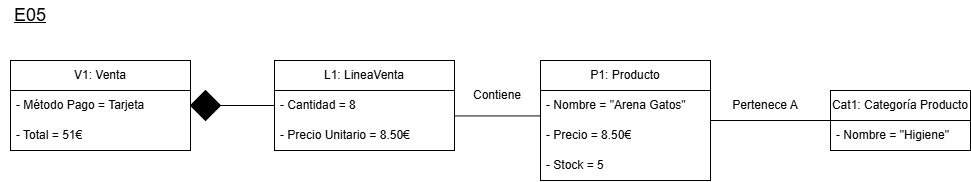

The diagram above was exported from draw.io. Its source (the exported page's mxGraphModel, read from the mxfile embedded in the PNG):
<mxGraphModel dx="288" dy="390" grid="1" gridSize="10" guides="1" tooltips="1" connect="1" arrows="1" fold="1" page="1" pageScale="1" pageWidth="827" pageHeight="1169" math="0" shadow="0">
  <root>
    <mxCell id="0" />
    <mxCell id="1" parent="0" />
    <mxCell id="tYDVdBEI4uegRsoSJqG4-46" parent="1" style="text;html=1;whiteSpace=wrap;strokeColor=none;fillColor=none;align=center;verticalAlign=middle;rounded=0;" value="&lt;u&gt;&lt;font style=&quot;font-size: 18px;&quot;&gt;E05&lt;/font&gt;&lt;/u&gt;" vertex="1">
      <mxGeometry height="30" width="60" x="50" y="40" as="geometry" />
    </mxCell>
    <mxCell id="tYDVdBEI4uegRsoSJqG4-70" parent="1" style="swimlane;fontStyle=0;childLayout=stackLayout;horizontal=1;startSize=30;horizontalStack=0;resizeParent=1;resizeParentMax=0;resizeLast=0;collapsible=1;marginBottom=0;whiteSpace=wrap;html=1;" value="V1: Venta" vertex="1">
      <mxGeometry height="90" width="180" x="60" y="100" as="geometry" />
    </mxCell>
    <mxCell id="tYDVdBEI4uegRsoSJqG4-71" parent="tYDVdBEI4uegRsoSJqG4-70" style="text;strokeColor=none;fillColor=none;align=left;verticalAlign=middle;spacingLeft=4;spacingRight=4;overflow=hidden;points=[[0,0.5],[1,0.5]];portConstraint=eastwest;rotatable=0;whiteSpace=wrap;html=1;" value="- Método Pago = Tarjeta" vertex="1">
      <mxGeometry height="30" width="180" y="30" as="geometry" />
    </mxCell>
    <mxCell id="tYDVdBEI4uegRsoSJqG4-72" parent="tYDVdBEI4uegRsoSJqG4-70" style="text;strokeColor=none;fillColor=none;align=left;verticalAlign=middle;spacingLeft=4;spacingRight=4;overflow=hidden;points=[[0,0.5],[1,0.5]];portConstraint=eastwest;rotatable=0;whiteSpace=wrap;html=1;" value="- Total = 51€" vertex="1">
      <mxGeometry height="30" width="180" y="60" as="geometry" />
    </mxCell>
    <mxCell id="tYDVdBEI4uegRsoSJqG4-74" parent="1" style="swimlane;fontStyle=0;childLayout=stackLayout;horizontal=1;startSize=30;horizontalStack=0;resizeParent=1;resizeParentMax=0;resizeLast=0;collapsible=1;marginBottom=0;whiteSpace=wrap;html=1;" value="L1: LineaVenta" vertex="1">
      <mxGeometry height="90" width="180" x="324" y="100" as="geometry" />
    </mxCell>
    <mxCell id="tYDVdBEI4uegRsoSJqG4-75" parent="tYDVdBEI4uegRsoSJqG4-74" style="text;strokeColor=none;fillColor=none;align=left;verticalAlign=middle;spacingLeft=4;spacingRight=4;overflow=hidden;points=[[0,0.5],[1,0.5]];portConstraint=eastwest;rotatable=0;whiteSpace=wrap;html=1;" value="- Cantidad = 8" vertex="1">
      <mxGeometry height="30" width="180" y="30" as="geometry" />
    </mxCell>
    <mxCell id="tYDVdBEI4uegRsoSJqG4-76" parent="tYDVdBEI4uegRsoSJqG4-74" style="text;strokeColor=none;fillColor=none;align=left;verticalAlign=middle;spacingLeft=4;spacingRight=4;overflow=hidden;points=[[0,0.5],[1,0.5]];portConstraint=eastwest;rotatable=0;whiteSpace=wrap;html=1;" value="- Precio Unitario = 8.50€" vertex="1">
      <mxGeometry height="30" width="180" y="60" as="geometry" />
    </mxCell>
    <mxCell id="tYDVdBEI4uegRsoSJqG4-116" edge="1" parent="1" source="tYDVdBEI4uegRsoSJqG4-70" style="endArrow=none;html=1;rounded=0;defaultLabelBackgroundColor=page;exitX=1;exitY=0.5;exitDx=0;exitDy=0;entryX=0;entryY=0.5;entryDx=0;entryDy=0;" target="tYDVdBEI4uegRsoSJqG4-75" value="">
      <mxGeometry height="50" relative="1" width="50" as="geometry">
        <mxPoint x="360" y="240" as="sourcePoint" />
        <mxPoint x="410" y="190" as="targetPoint" />
      </mxGeometry>
    </mxCell>
    <mxCell id="tYDVdBEI4uegRsoSJqG4-118" parent="1" style="rhombus;whiteSpace=wrap;html=1;shapeInside=1;fillColor=#000000;" value="" vertex="1">
      <mxGeometry height="30" width="30" x="240" y="130" as="geometry" />
    </mxCell>
    <mxCell id="tYDVdBEI4uegRsoSJqG4-125" parent="1" style="swimlane;fontStyle=0;childLayout=stackLayout;horizontal=1;startSize=30;horizontalStack=0;resizeParent=1;resizeParentMax=0;resizeLast=0;collapsible=1;marginBottom=0;whiteSpace=wrap;html=1;" value="P1: Producto" vertex="1">
      <mxGeometry height="120" width="170" x="590" y="100" as="geometry" />
    </mxCell>
    <mxCell id="tYDVdBEI4uegRsoSJqG4-126" parent="tYDVdBEI4uegRsoSJqG4-125" style="text;strokeColor=none;fillColor=none;align=left;verticalAlign=middle;spacingLeft=4;spacingRight=4;overflow=hidden;points=[[0,0.5],[1,0.5]];portConstraint=eastwest;rotatable=0;whiteSpace=wrap;html=1;" value="- Nombre = &quot;Arena Gatos&quot;" vertex="1">
      <mxGeometry height="30" width="170" y="30" as="geometry" />
    </mxCell>
    <mxCell id="tYDVdBEI4uegRsoSJqG4-127" parent="tYDVdBEI4uegRsoSJqG4-125" style="text;strokeColor=none;fillColor=none;align=left;verticalAlign=middle;spacingLeft=4;spacingRight=4;overflow=hidden;points=[[0,0.5],[1,0.5]];portConstraint=eastwest;rotatable=0;whiteSpace=wrap;html=1;" value="- Precio = 8.50€" vertex="1">
      <mxGeometry height="30" width="170" y="60" as="geometry" />
    </mxCell>
    <mxCell id="tYDVdBEI4uegRsoSJqG4-128" parent="tYDVdBEI4uegRsoSJqG4-125" style="text;strokeColor=none;fillColor=none;align=left;verticalAlign=middle;spacingLeft=4;spacingRight=4;overflow=hidden;points=[[0,0.5],[1,0.5]];portConstraint=eastwest;rotatable=0;whiteSpace=wrap;html=1;" value="- Stock = 5" vertex="1">
      <mxGeometry height="30" width="170" y="90" as="geometry" />
    </mxCell>
    <mxCell id="tYDVdBEI4uegRsoSJqG4-129" edge="1" parent="1" source="tYDVdBEI4uegRsoSJqG4-75" style="endArrow=none;html=1;rounded=0;defaultLabelBackgroundColor=page;exitX=0.998;exitY=0.847;exitDx=0;exitDy=0;exitPerimeter=0;" value="">
      <mxGeometry height="50" relative="1" width="50" as="geometry">
        <mxPoint x="590" y="280" as="sourcePoint" />
        <mxPoint x="590" y="155.41" as="targetPoint" />
      </mxGeometry>
    </mxCell>
    <mxCell id="tYDVdBEI4uegRsoSJqG4-131" parent="1" style="text;html=1;whiteSpace=wrap;strokeColor=none;fillColor=none;align=center;verticalAlign=middle;rounded=0;" value="Contiene" vertex="1">
      <mxGeometry height="30" width="60" x="517" y="120" as="geometry" />
    </mxCell>
    <mxCell id="tYDVdBEI4uegRsoSJqG4-132" parent="1" style="swimlane;fontStyle=0;childLayout=stackLayout;horizontal=1;startSize=30;horizontalStack=0;resizeParent=1;resizeParentMax=0;resizeLast=0;collapsible=1;marginBottom=0;whiteSpace=wrap;html=1;" value="Cat1: Categoría Producto" vertex="1">
      <mxGeometry height="60" width="140" x="880" y="130" as="geometry" />
    </mxCell>
    <mxCell id="tYDVdBEI4uegRsoSJqG4-133" parent="tYDVdBEI4uegRsoSJqG4-132" style="text;strokeColor=none;fillColor=none;align=left;verticalAlign=middle;spacingLeft=4;spacingRight=4;overflow=hidden;points=[[0,0.5],[1,0.5]];portConstraint=eastwest;rotatable=0;whiteSpace=wrap;html=1;" value="- Nombre = &quot;Higiene&quot;" vertex="1">
      <mxGeometry height="30" width="140" y="30" as="geometry" />
    </mxCell>
    <mxCell id="tYDVdBEI4uegRsoSJqG4-136" edge="1" parent="1" source="tYDVdBEI4uegRsoSJqG4-125" style="endArrow=none;html=1;rounded=0;defaultLabelBackgroundColor=page;exitX=1;exitY=0.5;exitDx=0;exitDy=0;entryX=0;entryY=0.5;entryDx=0;entryDy=0;" target="tYDVdBEI4uegRsoSJqG4-132" value="">
      <mxGeometry height="50" relative="1" width="50" as="geometry">
        <mxPoint x="900" y="190" as="sourcePoint" />
        <mxPoint x="950" y="140" as="targetPoint" />
      </mxGeometry>
    </mxCell>
    <mxCell id="tYDVdBEI4uegRsoSJqG4-137" parent="1" style="text;html=1;whiteSpace=wrap;strokeColor=none;fillColor=none;align=center;verticalAlign=middle;rounded=0;" value="Pertenece A" vertex="1">
      <mxGeometry height="50" width="90" x="770" y="120" as="geometry" />
    </mxCell>
  </root>
</mxGraphModel>